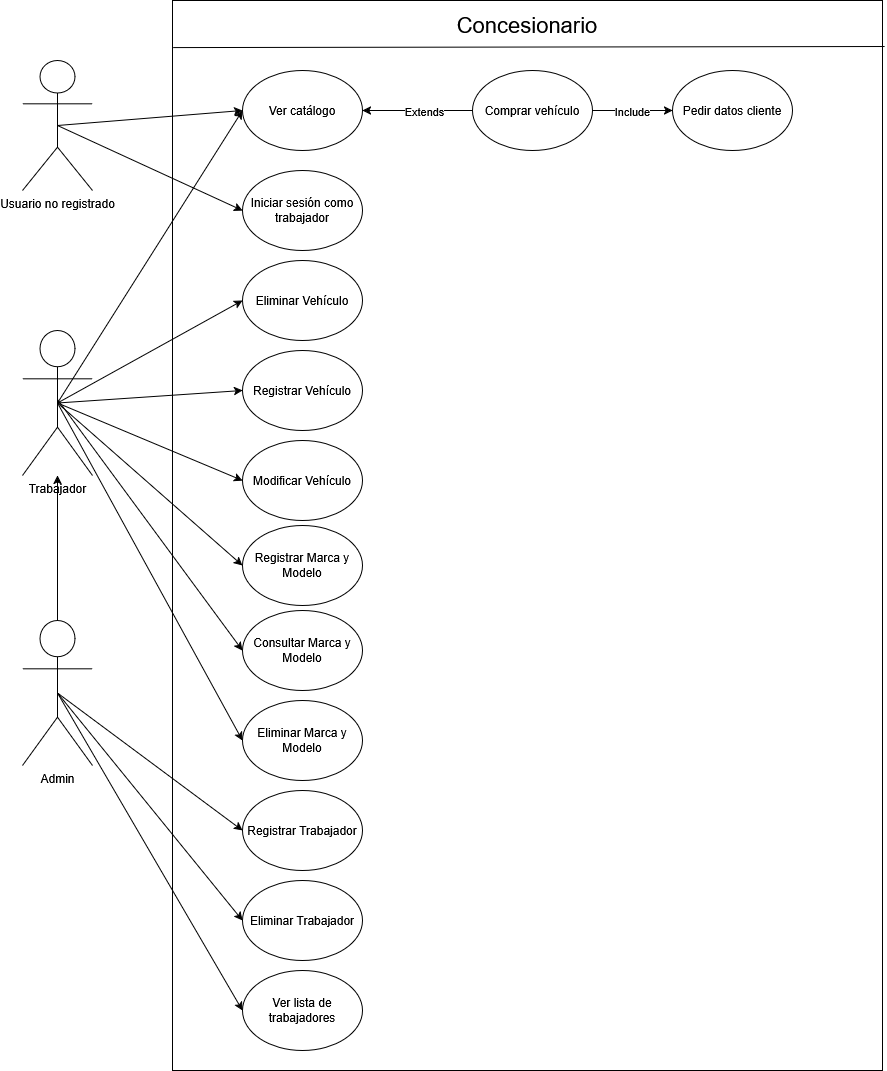

The diagram above was exported from draw.io. Its source (the exported page's mxGraphModel, read from the mxfile embedded in the PNG):
<mxGraphModel dx="1666" dy="1098" grid="1" gridSize="10" guides="1" tooltips="1" connect="1" arrows="1" fold="1" page="1" pageScale="1" pageWidth="850" pageHeight="1100" math="0" shadow="0">
  <root>
    <mxCell id="0" />
    <mxCell id="1" parent="0" />
    <mxCell id="-1GwlhxuSgmbOYkmlOQN-1" parent="1" style="shape=umlActor;verticalLabelPosition=bottom;verticalAlign=top;html=1;outlineConnect=0;" value="Usuario no registrado" vertex="1">
      <mxGeometry height="130" width="70" x="40" y="250" as="geometry" />
    </mxCell>
    <mxCell id="-1GwlhxuSgmbOYkmlOQN-2" parent="1" style="shape=umlActor;verticalLabelPosition=bottom;verticalAlign=top;html=1;outlineConnect=0;" value="Trabajador" vertex="1">
      <mxGeometry height="145" width="70" x="40" y="520" as="geometry" />
    </mxCell>
    <mxCell id="-1GwlhxuSgmbOYkmlOQN-7" parent="1" style="whiteSpace=wrap;html=1;fillColor=none;" value="" vertex="1">
      <mxGeometry height="1070" width="710" x="190" y="190" as="geometry" />
    </mxCell>
    <mxCell id="-1GwlhxuSgmbOYkmlOQN-8" parent="1" style="ellipse;whiteSpace=wrap;html=1;" value="Ver catálogo" vertex="1">
      <mxGeometry height="80" width="120" x="260" y="260" as="geometry" />
    </mxCell>
    <mxCell id="-1GwlhxuSgmbOYkmlOQN-9" parent="1" style="ellipse;whiteSpace=wrap;html=1;" value="Comprar vehículo" vertex="1">
      <mxGeometry height="80" width="120" x="490" y="260" as="geometry" />
    </mxCell>
    <mxCell id="-1GwlhxuSgmbOYkmlOQN-10" parent="1" style="ellipse;whiteSpace=wrap;html=1;" value="Modificar Vehículo" vertex="1">
      <mxGeometry height="80" width="120" x="260" y="630" as="geometry" />
    </mxCell>
    <mxCell id="-1GwlhxuSgmbOYkmlOQN-14" edge="1" parent="1" source="-1GwlhxuSgmbOYkmlOQN-1" style="rounded=0;orthogonalLoop=1;jettySize=auto;html=1;entryX=0;entryY=0.5;entryDx=0;entryDy=0;exitX=0.5;exitY=0.5;exitDx=0;exitDy=0;exitPerimeter=0;" target="-1GwlhxuSgmbOYkmlOQN-8">
      <mxGeometry relative="1" as="geometry">
        <mxPoint x="160" y="882" as="sourcePoint" />
        <mxPoint x="322" y="460" as="targetPoint" />
      </mxGeometry>
    </mxCell>
    <mxCell id="-1GwlhxuSgmbOYkmlOQN-16" edge="1" parent="1" source="-1GwlhxuSgmbOYkmlOQN-2" style="rounded=0;orthogonalLoop=1;jettySize=auto;html=1;entryX=0;entryY=0.5;entryDx=0;entryDy=0;exitX=0.5;exitY=0.5;exitDx=0;exitDy=0;exitPerimeter=0;" target="-1GwlhxuSgmbOYkmlOQN-10">
      <mxGeometry relative="1" as="geometry">
        <mxPoint x="140" y="1190" as="sourcePoint" />
        <mxPoint x="285" y="740" as="targetPoint" />
      </mxGeometry>
    </mxCell>
    <mxCell id="-1GwlhxuSgmbOYkmlOQN-17" parent="1" style="ellipse;whiteSpace=wrap;html=1;" value="Registrar Trabajador" vertex="1">
      <mxGeometry height="80" width="120" x="260" y="980" as="geometry" />
    </mxCell>
    <mxCell id="-1GwlhxuSgmbOYkmlOQN-18" edge="1" parent="1" source="-1GwlhxuSgmbOYkmlOQN-51" style="rounded=0;orthogonalLoop=1;jettySize=auto;html=1;entryX=0;entryY=0.5;entryDx=0;entryDy=0;exitX=0.5;exitY=0.5;exitDx=0;exitDy=0;exitPerimeter=0;" target="-1GwlhxuSgmbOYkmlOQN-17">
      <mxGeometry relative="1" as="geometry">
        <mxPoint x="105" y="880" as="sourcePoint" />
        <mxPoint x="285" y="840" as="targetPoint" />
      </mxGeometry>
    </mxCell>
    <mxCell id="-1GwlhxuSgmbOYkmlOQN-19" parent="1" style="ellipse;whiteSpace=wrap;html=1;" value="Registrar Vehículo" vertex="1">
      <mxGeometry height="80" width="120" x="260" y="540" as="geometry" />
    </mxCell>
    <mxCell id="-1GwlhxuSgmbOYkmlOQN-20" edge="1" parent="1" source="-1GwlhxuSgmbOYkmlOQN-2" style="rounded=0;orthogonalLoop=1;jettySize=auto;html=1;entryX=0;entryY=0.5;entryDx=0;entryDy=0;exitX=0.5;exitY=0.5;exitDx=0;exitDy=0;exitPerimeter=0;" target="-1GwlhxuSgmbOYkmlOQN-19">
      <mxGeometry relative="1" as="geometry">
        <mxPoint x="105" y="680" as="sourcePoint" />
        <mxPoint x="285" y="640" as="targetPoint" />
      </mxGeometry>
    </mxCell>
    <mxCell id="-1GwlhxuSgmbOYkmlOQN-21" parent="1" style="ellipse;whiteSpace=wrap;html=1;" value="Eliminar Vehículo" vertex="1">
      <mxGeometry height="80" width="120" x="260" y="450" as="geometry" />
    </mxCell>
    <mxCell id="-1GwlhxuSgmbOYkmlOQN-22" edge="1" parent="1" source="-1GwlhxuSgmbOYkmlOQN-2" style="rounded=0;orthogonalLoop=1;jettySize=auto;html=1;entryX=0;entryY=0.5;entryDx=0;entryDy=0;exitX=0.5;exitY=0.5;exitDx=0;exitDy=0;exitPerimeter=0;" target="-1GwlhxuSgmbOYkmlOQN-21">
      <mxGeometry relative="1" as="geometry">
        <mxPoint x="105" y="580" as="sourcePoint" />
        <mxPoint x="285" y="540" as="targetPoint" />
      </mxGeometry>
    </mxCell>
    <mxCell id="-1GwlhxuSgmbOYkmlOQN-26" parent="1" style="ellipse;whiteSpace=wrap;html=1;" value="Eliminar Trabajador" vertex="1">
      <mxGeometry height="80" width="120" x="260" y="1070" as="geometry" />
    </mxCell>
    <mxCell id="-1GwlhxuSgmbOYkmlOQN-27" edge="1" parent="1" source="-1GwlhxuSgmbOYkmlOQN-51" style="rounded=0;orthogonalLoop=1;jettySize=auto;html=1;entryX=0;entryY=0.5;entryDx=0;entryDy=0;exitX=0.5;exitY=0.5;exitDx=0;exitDy=0;exitPerimeter=0;" target="-1GwlhxuSgmbOYkmlOQN-26">
      <mxGeometry relative="1" as="geometry">
        <mxPoint x="55" y="920" as="sourcePoint" />
        <mxPoint x="285" y="935" as="targetPoint" />
      </mxGeometry>
    </mxCell>
    <mxCell id="-1GwlhxuSgmbOYkmlOQN-28" parent="1" style="ellipse;whiteSpace=wrap;html=1;" value="Ver lista de trabajadores" vertex="1">
      <mxGeometry height="80" width="120" x="260" y="1160" as="geometry" />
    </mxCell>
    <mxCell id="-1GwlhxuSgmbOYkmlOQN-29" edge="1" parent="1" source="-1GwlhxuSgmbOYkmlOQN-51" style="rounded=0;orthogonalLoop=1;jettySize=auto;html=1;entryX=0;entryY=0.5;entryDx=0;entryDy=0;exitX=0.5;exitY=0.5;exitDx=0;exitDy=0;exitPerimeter=0;" target="-1GwlhxuSgmbOYkmlOQN-28">
      <mxGeometry relative="1" as="geometry">
        <mxPoint x="55" y="920" as="sourcePoint" />
        <mxPoint x="285" y="1035" as="targetPoint" />
      </mxGeometry>
    </mxCell>
    <mxCell id="-1GwlhxuSgmbOYkmlOQN-32" parent="1" style="ellipse;whiteSpace=wrap;html=1;" value="Registrar Marca y Modelo" vertex="1">
      <mxGeometry height="80" width="120" x="260" y="715" as="geometry" />
    </mxCell>
    <mxCell id="-1GwlhxuSgmbOYkmlOQN-33" edge="1" parent="1" source="-1GwlhxuSgmbOYkmlOQN-2" style="rounded=0;orthogonalLoop=1;jettySize=auto;html=1;entryX=0;entryY=0.5;entryDx=0;entryDy=0;exitX=0.5;exitY=0.5;exitDx=0;exitDy=0;exitPerimeter=0;" target="-1GwlhxuSgmbOYkmlOQN-32">
      <mxGeometry relative="1" as="geometry">
        <mxPoint x="440" y="840" as="sourcePoint" />
        <mxPoint x="670" y="955" as="targetPoint" />
      </mxGeometry>
    </mxCell>
    <mxCell id="-1GwlhxuSgmbOYkmlOQN-34" parent="1" style="ellipse;whiteSpace=wrap;html=1;" value="Eliminar Marca y Modelo" vertex="1">
      <mxGeometry height="80" width="120" x="260" y="890" as="geometry" />
    </mxCell>
    <mxCell id="-1GwlhxuSgmbOYkmlOQN-35" edge="1" parent="1" source="-1GwlhxuSgmbOYkmlOQN-2" style="rounded=0;orthogonalLoop=1;jettySize=auto;html=1;entryX=0;entryY=0.5;entryDx=0;entryDy=0;exitX=0.5;exitY=0.5;exitDx=0;exitDy=0;exitPerimeter=0;" target="-1GwlhxuSgmbOYkmlOQN-34">
      <mxGeometry relative="1" as="geometry">
        <mxPoint x="425" y="1035" as="sourcePoint" />
        <mxPoint x="655" y="1050" as="targetPoint" />
      </mxGeometry>
    </mxCell>
    <mxCell id="-1GwlhxuSgmbOYkmlOQN-38" parent="1" style="text;html=1;whiteSpace=wrap;strokeColor=none;fillColor=none;align=center;verticalAlign=middle;rounded=0;fontSize=22;" value="Concesionario" vertex="1">
      <mxGeometry height="30" width="200" x="445" y="200" as="geometry" />
    </mxCell>
    <mxCell id="-1GwlhxuSgmbOYkmlOQN-39" edge="1" parent="1" source="-1GwlhxuSgmbOYkmlOQN-7" style="endArrow=none;html=1;rounded=0;entryX=0.001;entryY=0.044;entryDx=0;entryDy=0;entryPerimeter=0;exitX=1.003;exitY=0.043;exitDx=0;exitDy=0;exitPerimeter=0;" target="-1GwlhxuSgmbOYkmlOQN-7" value="">
      <mxGeometry height="50" relative="1" width="50" as="geometry">
        <mxPoint x="540" y="430" as="sourcePoint" />
        <mxPoint x="590" y="380" as="targetPoint" />
      </mxGeometry>
    </mxCell>
    <mxCell id="-1GwlhxuSgmbOYkmlOQN-43" edge="1" parent="1" source="-1GwlhxuSgmbOYkmlOQN-9" style="rounded=0;orthogonalLoop=1;jettySize=auto;html=1;entryX=1;entryY=0.5;entryDx=0;entryDy=0;exitX=0;exitY=0.5;exitDx=0;exitDy=0;" target="-1GwlhxuSgmbOYkmlOQN-8">
      <mxGeometry relative="1" as="geometry">
        <mxPoint x="180" y="963" as="sourcePoint" />
        <mxPoint x="365" y="510" as="targetPoint" />
      </mxGeometry>
    </mxCell>
    <mxCell id="-1GwlhxuSgmbOYkmlOQN-44" connectable="0" parent="-1GwlhxuSgmbOYkmlOQN-43" style="edgeLabel;html=1;align=center;verticalAlign=middle;resizable=0;points=[];" value="&lt;div&gt;Extends&lt;/div&gt;" vertex="1">
      <mxGeometry relative="1" x="-0.1273" y="3" as="geometry">
        <mxPoint y="-3" as="offset" />
      </mxGeometry>
    </mxCell>
    <mxCell id="-1GwlhxuSgmbOYkmlOQN-45" parent="1" style="ellipse;whiteSpace=wrap;html=1;" value="Iniciar sesión como trabajador" vertex="1">
      <mxGeometry height="80" width="120" x="260" y="360" as="geometry" />
    </mxCell>
    <mxCell id="-1GwlhxuSgmbOYkmlOQN-46" edge="1" parent="1" source="-1GwlhxuSgmbOYkmlOQN-1" style="rounded=0;orthogonalLoop=1;jettySize=auto;html=1;entryX=0;entryY=0.5;entryDx=0;entryDy=0;exitX=0.5;exitY=0.5;exitDx=0;exitDy=0;exitPerimeter=0;" target="-1GwlhxuSgmbOYkmlOQN-45">
      <mxGeometry relative="1" as="geometry">
        <mxPoint x="85" y="405" as="sourcePoint" />
        <mxPoint x="322" y="550" as="targetPoint" />
      </mxGeometry>
    </mxCell>
    <mxCell id="-1GwlhxuSgmbOYkmlOQN-49" edge="1" parent="1" source="-1GwlhxuSgmbOYkmlOQN-9" style="edgeStyle=orthogonalEdgeStyle;rounded=0;orthogonalLoop=1;jettySize=auto;html=1;exitX=1;exitY=0.5;exitDx=0;exitDy=0;entryX=0;entryY=0.5;entryDx=0;entryDy=0;" target="-1GwlhxuSgmbOYkmlOQN-48">
      <mxGeometry relative="1" as="geometry" />
    </mxCell>
    <mxCell id="-1GwlhxuSgmbOYkmlOQN-50" connectable="0" parent="-1GwlhxuSgmbOYkmlOQN-49" style="edgeLabel;html=1;align=center;verticalAlign=middle;resizable=0;points=[];" value="Include" vertex="1">
      <mxGeometry relative="1" x="0.15" y="-3" as="geometry">
        <mxPoint x="-6" y="-3" as="offset" />
      </mxGeometry>
    </mxCell>
    <mxCell id="-1GwlhxuSgmbOYkmlOQN-48" parent="1" style="ellipse;whiteSpace=wrap;html=1;" value="Pedir datos cliente" vertex="1">
      <mxGeometry height="80" width="120" x="690" y="260" as="geometry" />
    </mxCell>
    <mxCell id="-1GwlhxuSgmbOYkmlOQN-53" edge="1" parent="1" source="-1GwlhxuSgmbOYkmlOQN-51" style="edgeStyle=orthogonalEdgeStyle;rounded=0;orthogonalLoop=1;jettySize=auto;html=1;exitX=0.5;exitY=0;exitDx=0;exitDy=0;exitPerimeter=0;" target="-1GwlhxuSgmbOYkmlOQN-2">
      <mxGeometry relative="1" as="geometry" />
    </mxCell>
    <mxCell id="-1GwlhxuSgmbOYkmlOQN-51" parent="1" style="shape=umlActor;verticalLabelPosition=bottom;verticalAlign=top;html=1;outlineConnect=0;" value="Admin" vertex="1">
      <mxGeometry height="145" width="70" x="40" y="810" as="geometry" />
    </mxCell>
    <mxCell id="-1GwlhxuSgmbOYkmlOQN-56" edge="1" parent="1" source="-1GwlhxuSgmbOYkmlOQN-2" style="rounded=0;orthogonalLoop=1;jettySize=auto;html=1;entryX=0;entryY=0.5;entryDx=0;entryDy=0;exitX=0.5;exitY=0.5;exitDx=0;exitDy=0;exitPerimeter=0;" target="-1GwlhxuSgmbOYkmlOQN-8">
      <mxGeometry relative="1" as="geometry">
        <mxPoint x="220" y="783" as="sourcePoint" />
        <mxPoint x="260" y="490" as="targetPoint" />
      </mxGeometry>
    </mxCell>
    <mxCell id="-1GwlhxuSgmbOYkmlOQN-57" parent="1" style="ellipse;whiteSpace=wrap;html=1;" value="Consultar Marca y Modelo" vertex="1">
      <mxGeometry height="80" width="120" x="260" y="800" as="geometry" />
    </mxCell>
    <mxCell id="-1GwlhxuSgmbOYkmlOQN-58" edge="1" parent="1" style="rounded=0;orthogonalLoop=1;jettySize=auto;html=1;entryX=0;entryY=0.5;entryDx=0;entryDy=0;exitX=0.5;exitY=0.5;exitDx=0;exitDy=0;exitPerimeter=0;" target="-1GwlhxuSgmbOYkmlOQN-57">
      <mxGeometry relative="1" as="geometry">
        <mxPoint x="75" y="589" as="sourcePoint" />
        <mxPoint x="260" y="751" as="targetPoint" />
      </mxGeometry>
    </mxCell>
  </root>
</mxGraphModel>